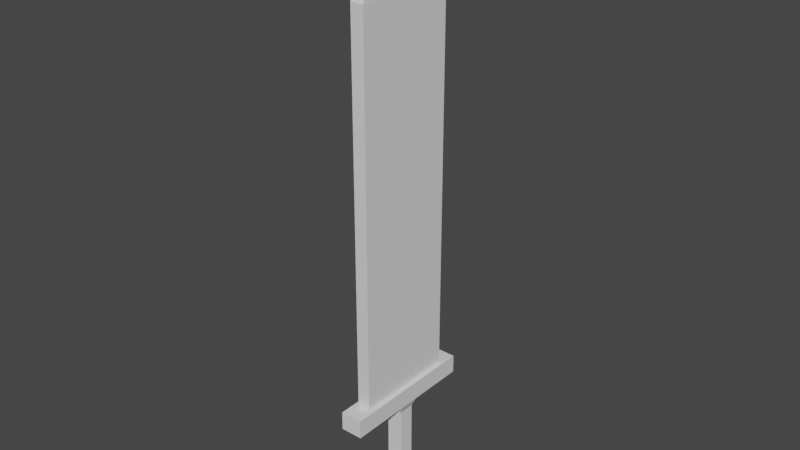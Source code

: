# Source: Template_Sword.blend  (saved by Blender 2.91.10; exported with 4.5.12 LTS)
import bpy
from mathutils import Matrix  # noqa: F401  (used for matrix-valued properties, if any)

bpy.ops.wm.read_factory_settings(use_empty=True)
scene = bpy.context.scene
scene.name = 'Scene'

# ---- collections
col_collection = bpy.data.collections.new('Collection'); scene.collection.children.link(col_collection)

# ---- materials (node trees are filled in below, after node groups)
mat_material = bpy.data.materials.new('Material')
mat_material.alpha_threshold = 0.0
mat_material.use_transparent_shadow = False
mat_material.line_color = (0.0, 0.0, 0.0, 1.0)

# ---- material node trees
mat_material.use_nodes = True; mat_material.node_tree.nodes.clear()
_N = mat_material.node_tree.nodes; _L = mat_material.node_tree.links
n0 = _N.new('ShaderNodeOutputMaterial'); n0.name = 'Material Output'; n0.location = (300, 300)
n1 = _N.new('ShaderNodeBsdfPrincipled'); n1.name = 'Principled BSDF'; n1.location = (10, 300)
n1.distribution = 'GGX'
n1.subsurface_method = 'BURLEY'
n1.inputs[2].default_value = 0.4
n1.inputs[3].default_value = 1.45
n1.inputs[27].default_value = (0.0, 0.0, 0.0, 1.0)
n1.inputs[28].default_value = 1.0
_L.new(n1.outputs[0], n0.inputs[0])
n0.is_active_output = True

# ---- world
world_world = bpy.data.worlds.new('World'); scene.world = world_world
world_world.use_nodes = True; world_world.node_tree.nodes.clear()
_N = world_world.node_tree.nodes; _L = world_world.node_tree.links
n0 = _N.new('ShaderNodeOutputWorld'); n0.name = 'World Output'; n0.location = (300, 300)
n1 = _N.new('ShaderNodeBackground'); n1.name = 'Background'; n1.location = (10, 300)
n1.inputs[0].default_value = (0.05088, 0.05088, 0.05088, 1.0)
_L.new(n1.outputs[0], n0.inputs[0])
n0.is_active_output = True
world_world.color = (0.05088, 0.05088, 0.05088)
world_world.use_sun_shadow = False
world_world.sun_shadow_jitter_overblur = 0.0

# ---- meshes
me_cube = bpy.data.meshes.new('Cube')
me_cube.from_pydata([(1.0, 1.0, 1.0), (1.0, 1.0, -1.0), (1.0, -1.0, 1.0), (1.0, -1.0, -1.0), (-1.0, 1.0, 1.0), (-1.0, 1.0, -1.0), (-1.0, -1.0, 1.0), (-1.0, -1.0, -1.0), (0.5462, -0.5462, 1.303), (-0.5462, -0.5462, 1.303), (0.5462, 0.5462, 1.303), (-0.5462, 0.5462, 1.303), (0.5462, -0.5462, 5.763), (-0.5462, -0.5462, 5.763), (0.5462, 0.5462, 5.763), (-0.5462, 0.5462, 5.763), (0.7559, -0.7559, 6.31), (-0.7559, -0.7559, 6.31), (0.7559, 0.7559, 6.31), (-0.7559, 0.7559, 6.31), (0.7559, -0.7559, 7.584), (-0.7559, -0.7559, 7.584), (0.7559, 0.7559, 7.584), (-0.7559, 0.7559, 7.584), (0.7559, -4.784, 6.31), (-0.7559, -4.784, 6.31), (-0.7559, 4.784, 6.31), (0.7559, 4.784, 6.31), (0.7559, -4.784, 7.584), (-0.7559, -4.784, 7.584), (-0.7559, 4.784, 7.584), (0.7559, 4.784, 7.584), (0.4476, -0.5643, 7.584), (-0.4476, -0.5643, 7.584), (0.4476, 0.5643, 7.584), (-0.4476, 0.5643, 7.584), (0.4476, -3.571, 7.584), (-0.4476, -3.571, 7.584), (-0.4476, 3.571, 7.584), (0.4476, 3.571, 7.584), (0.4476, -0.5643, 33.79), (-0.4476, -0.5643, 33.79), (0.4476, 0.5643, 33.79), (-0.4476, 0.5643, 33.79), (0.4476, -3.571, 33.79), (-0.4476, -3.571, 33.79), (-0.4476, 3.571, 33.79), (0.4476, 3.571, 33.79), (0.0, 0.0, 39.48)], [], [(6, 2, 8, 9), (3, 2, 6, 7), (7, 6, 4, 5), (5, 1, 3, 7), (1, 0, 2, 3), (5, 4, 0, 1), (10, 11, 15, 14), (4, 6, 9, 11), (2, 0, 10, 8), (0, 4, 11, 10), (15, 13, 17, 19), (8, 10, 14, 12), (11, 9, 13, 15), (9, 8, 12, 13), (29, 28, 36, 37), (13, 12, 16, 17), (14, 15, 19, 18), (12, 14, 18, 16), (20, 22, 34, 32), (17, 16, 24, 25), (16, 18, 22, 20), (19, 17, 21, 23), (25, 24, 28, 29), (27, 26, 30, 31), (19, 23, 30, 26), (18, 19, 26, 27), (16, 20, 28, 24), (21, 29, 37, 33), (22, 18, 27, 31), (21, 17, 25, 29), (34, 39, 47, 42), (36, 32, 40, 44), (32, 34, 42, 40), (30, 23, 35, 38), (23, 21, 33, 35), (28, 20, 32, 36), (31, 30, 38, 39), (22, 31, 39, 34), (40, 42, 48), (47, 46, 48), (46, 43, 48), (37, 36, 44, 45), (35, 33, 41, 43), (33, 37, 45, 41), (38, 35, 43, 46), (39, 38, 46, 47), (44, 40, 48), (42, 47, 48), (45, 44, 48), (43, 41, 48), (41, 45, 48)])
_uv = me_cube.uv_layers.new(name='UVMap')
_uv.uv.foreach_set('vector', [0.625, 1.0, 0.625, 0.75, 0.625, 0.75, 0.625, 1.0, 0.375, 0.75, 0.625, 0.75, 0.625, 1.0, 0.375, 1.0, 0.375, 0.0, 0.625, 0.0, 0.625, 0.25, 0.375, 0.25, 0.125, 0.5, 0.375, 0.5, 0.375, 0.75, 0.125, 0.75, 0.375, 0.5, 0.625, 0.5, 0.625, 0.75, 0.375, 0.75, 0.375, 0.25, 0.625, 0.25, 0.625, 0.5, 0.375, 0.5, 0.625, 0.5, 0.625, 0.25, 0.625, 0.25, 0.625, 0.5, 0.625, 0.25, 0.625, 0.0, 0.625, 0.0, 0.625, 0.25, 0.625, 0.75, 0.625, 0.5, 0.625, 0.5, 0.625, 0.75, 0.625, 0.5, 0.625, 0.25, 0.625, 0.25, 0.625, 0.5, 0.625, 0.25, 0.625, 0.0, 0.625, 0.0, 0.625, 0.25, 0.625, 0.75, 0.625, 0.5, 0.625, 0.5, 0.625, 0.75, 0.625, 0.25, 0.625, 0.0, 0.625, 0.0, 0.625, 0.25, 0.625, 1.0, 0.625, 0.75, 0.625, 0.75, 0.625, 1.0, 0.625, 1.0, 0.625, 0.75, 0.625, 0.75, 0.625, 1.0, 0.625, 1.0, 0.625, 0.75, 0.625, 0.75, 0.625, 1.0, 0.625, 0.5, 0.625, 0.25, 0.625, 0.25, 0.625, 0.5, 0.625, 0.75, 0.625, 0.5, 0.625, 0.5, 0.625, 0.75, 0.625, 0.75, 0.625, 0.5, 0.625, 0.5, 0.625, 0.75, 0.625, 1.0, 0.625, 0.75, 0.625, 0.75, 0.625, 1.0, 0.625, 0.75, 0.625, 0.5, 0.625, 0.5, 0.625, 0.75, 0.625, 0.25, 0.625, 0.0, 0.625, 0.0, 0.625, 0.25, 0.625, 1.0, 0.625, 0.75, 0.625, 0.75, 0.625, 1.0, 0.625, 0.5, 0.625, 0.25, 0.625, 0.25, 0.625, 0.5, 0.625, 0.25, 0.625, 0.25, 0.625, 0.25, 0.625, 0.25, 0.625, 0.5, 0.625, 0.25, 0.625, 0.25, 0.625, 0.5, 0.625, 0.75, 0.625, 0.75, 0.625, 0.75, 0.625, 0.75, 0.625, 0.0, 0.625, 0.0, 0.625, 0.0, 0.625, 0.0, 0.625, 0.5, 0.625, 0.5, 0.625, 0.5, 0.625, 0.5, 0.625, 0.0, 0.625, 0.0, 0.625, 0.0, 0.625, 0.0, 0.625, 0.5, 0.625, 0.5, 0.625, 0.5, 0.625, 0.5, 0.625, 0.75, 0.625, 0.75, 0.625, 0.75, 0.625, 0.75, 0.625, 0.75, 0.625, 0.5, 0.625, 0.5, 0.625, 0.75, 0.625, 0.25, 0.625, 0.25, 0.625, 0.25, 0.625, 0.25, 0.625, 0.25, 0.625, 0.0, 0.625, 0.0, 0.625, 0.25, 0.625, 0.75, 0.625, 0.75, 0.625, 0.75, 0.625, 0.75, 0.625, 0.5, 0.625, 0.25, 0.625, 0.25, 0.625, 0.5, 0.625, 0.5, 0.625, 0.5, 0.625, 0.5, 0.625, 0.5, 0.625, 0.75, 0.625, 0.5, 0.625, 0.75, 0.625, 0.5, 0.625, 0.25, 0.625, 0.5, 0.625, 0.25, 0.625, 0.25, 0.625, 0.25, 0.625, 1.0, 0.625, 0.75, 0.625, 0.75, 0.625, 1.0, 0.625, 0.25, 0.625, 0.0, 0.625, 0.0, 0.625, 0.25, 0.625, 0.0, 0.625, 0.0, 0.625, 0.0, 0.625, 0.0, 0.625, 0.25, 0.625, 0.25, 0.625, 0.25, 0.625, 0.25, 0.625, 0.5, 0.625, 0.25, 0.625, 0.25, 0.625, 0.5, 0.625, 0.75, 0.625, 0.75, 0.625, 0.75, 0.625, 0.5, 0.625, 0.5, 0.625, 0.5, 0.625, 1.0, 0.625, 0.75, 0.625, 1.0, 0.625, 0.25, 0.625, 0.0, 0.625, 0.25, 0.625, 0.0, 0.625, 0.0, 0.625, 0.0])
me_cube.materials.append(mat_material)
me_cube.use_remesh_preserve_volume = False
me_cube.use_remesh_preserve_attributes = False
me_cube.use_mirror_vertex_groups = False
me_cube.update()

# ---- objects
ob_cube = bpy.data.objects.new('Cube', me_cube)

# ---- transforms, parenting, visibility, modifiers, constraints
ob_cube.location = (0.0, 0.0, 0.0)
ob_cube.scale = (0.1126, 0.1126, 0.1126)
ob_cube.lock_rotations_4d = False
ob_cube.empty_display_type = 'ARROWS'
ob_cube.lineart.crease_threshold = 0.0

# ---- collection membership
col_collection.objects.link(ob_cube)

# ---- scene / render settings (as saved in the file)
scene.frame_start = 1; scene.frame_end = 250; scene.frame_set(1)
scene.render.engine = 'BLENDER_EEVEE_NEXT'
scene.cycles.use_denoising = False
scene.cycles.samples = 128
scene.cycles.sampling_pattern = 'TABULATED_SOBOL'
scene.cycles.use_adaptive_sampling = False
scene.cycles.use_light_tree = False
scene.view_settings.view_transform = 'Filmic'
bpy.context.view_layer.update()

# ---- added for rendering (the .blend has no active camera and no usable light): camera, sun
cam_auto = bpy.data.cameras.new('AutoCamera')
cam_auto.lens = 50.0
cam_auto.sensor_width = 36.0
cam_auto.clip_end = 1000.0
ob_auto_camera = bpy.data.objects.new('AutoCamera', cam_auto)
scene.collection.objects.link(ob_auto_camera)
ob_auto_camera.location = (4.33814, -5.20576, 5.6368)
ob_auto_camera.rotation_euler = (1.09748, -7.21219e-08, 0.694738)
scene.camera = ob_auto_camera
light_auto_sun = bpy.data.lights.new('AutoSun', 'SUN')
light_auto_sun.energy = 3.0
light_auto_sun.angle = 0.0523599
ob_auto_sun = bpy.data.objects.new('AutoSun', light_auto_sun)
scene.collection.objects.link(ob_auto_sun)
ob_auto_sun.rotation_euler = (0.872665, 0.174533, 0.523599)
bpy.context.view_layer.update()
